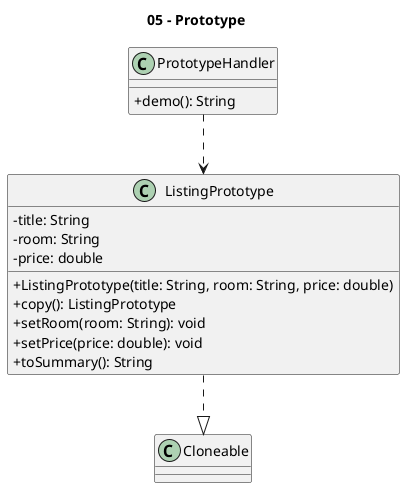

The diagram above was rendered by PlantUML. Its source (embedded in the PNG):
@startuml
title 05 - Prototype
skinparam classAttributeIconSize 0

class PrototypeHandler {
  +demo(): String
}

class ListingPrototype {
  -title: String
  -room: String
  -price: double
  +ListingPrototype(title: String, room: String, price: double)
  +copy(): ListingPrototype
  +setRoom(room: String): void
  +setPrice(price: double): void
  +toSummary(): String
}

ListingPrototype ..|> Cloneable
PrototypeHandler ..> ListingPrototype
@enduml